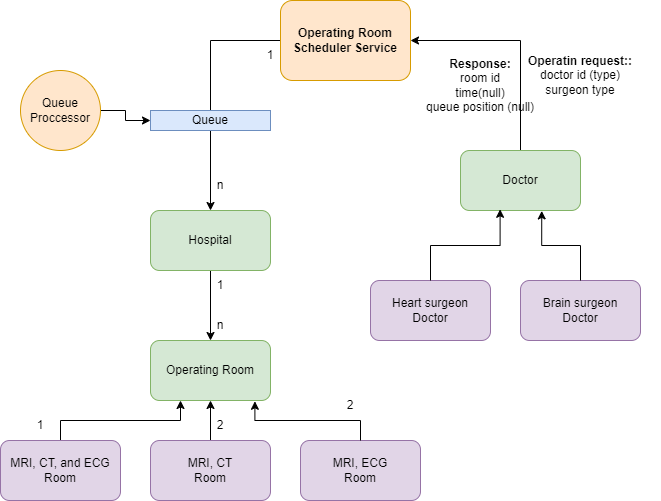

The diagram above was exported from draw.io. Its source (the exported page's mxGraphModel, read from the mxfile embedded in the PNG):
<mxGraphModel dx="1050" dy="655" grid="1" gridSize="10" guides="1" tooltips="1" connect="1" arrows="1" fold="1" page="1" pageScale="1" pageWidth="850" pageHeight="1100" background="none" math="0" shadow="0">
  <root>
    <mxCell id="0" />
    <mxCell id="1" parent="0" />
    <mxCell id="j0ooBG6pTi9QJVGyTv1V-15" style="edgeStyle=orthogonalEdgeStyle;rounded=0;orthogonalLoop=1;jettySize=auto;html=1;" edge="1" parent="1" source="j0ooBG6pTi9QJVGyTv1V-2" target="j0ooBG6pTi9QJVGyTv1V-3">
      <mxGeometry relative="1" as="geometry" />
    </mxCell>
    <mxCell id="j0ooBG6pTi9QJVGyTv1V-2" value="&lt;b&gt;Operating Room Scheduler Service&lt;/b&gt;" style="rounded=1;whiteSpace=wrap;html=1;fillColor=#ffe6cc;strokeColor=#d79b00;" vertex="1" parent="1">
      <mxGeometry x="360" y="120" width="130" height="80" as="geometry" />
    </mxCell>
    <mxCell id="j0ooBG6pTi9QJVGyTv1V-12" style="edgeStyle=orthogonalEdgeStyle;rounded=0;orthogonalLoop=1;jettySize=auto;html=1;exitX=0.5;exitY=1;exitDx=0;exitDy=0;entryX=0.5;entryY=0;entryDx=0;entryDy=0;" edge="1" parent="1" source="j0ooBG6pTi9QJVGyTv1V-3" target="j0ooBG6pTi9QJVGyTv1V-4">
      <mxGeometry relative="1" as="geometry" />
    </mxCell>
    <mxCell id="j0ooBG6pTi9QJVGyTv1V-3" value="Hospital" style="rounded=1;whiteSpace=wrap;html=1;fillColor=#d5e8d4;strokeColor=#82b366;" vertex="1" parent="1">
      <mxGeometry x="230" y="330" width="120" height="60" as="geometry" />
    </mxCell>
    <mxCell id="j0ooBG6pTi9QJVGyTv1V-4" value="Operating Room" style="rounded=1;whiteSpace=wrap;html=1;fillColor=#d5e8d4;strokeColor=#82b366;" vertex="1" parent="1">
      <mxGeometry x="230" y="460" width="120" height="60" as="geometry" />
    </mxCell>
    <mxCell id="j0ooBG6pTi9QJVGyTv1V-10" style="edgeStyle=orthogonalEdgeStyle;rounded=0;orthogonalLoop=1;jettySize=auto;html=1;exitX=0.5;exitY=0;exitDx=0;exitDy=0;entryX=0.5;entryY=1;entryDx=0;entryDy=0;" edge="1" parent="1" source="j0ooBG6pTi9QJVGyTv1V-5" target="j0ooBG6pTi9QJVGyTv1V-4">
      <mxGeometry relative="1" as="geometry" />
    </mxCell>
    <mxCell id="j0ooBG6pTi9QJVGyTv1V-5" value="MRI, CT&lt;div&gt;Room&lt;/div&gt;" style="rounded=1;whiteSpace=wrap;html=1;fillColor=#e1d5e7;strokeColor=#9673a6;" vertex="1" parent="1">
      <mxGeometry x="230" y="560" width="120" height="60" as="geometry" />
    </mxCell>
    <mxCell id="j0ooBG6pTi9QJVGyTv1V-11" style="edgeStyle=orthogonalEdgeStyle;rounded=0;orthogonalLoop=1;jettySize=auto;html=1;exitX=0.5;exitY=0;exitDx=0;exitDy=0;entryX=0.25;entryY=1;entryDx=0;entryDy=0;" edge="1" parent="1" source="j0ooBG6pTi9QJVGyTv1V-6" target="j0ooBG6pTi9QJVGyTv1V-4">
      <mxGeometry relative="1" as="geometry" />
    </mxCell>
    <mxCell id="j0ooBG6pTi9QJVGyTv1V-6" value="MRI, CT, and ECG&lt;div&gt;Room&lt;/div&gt;" style="rounded=1;whiteSpace=wrap;html=1;fillColor=#e1d5e7;strokeColor=#9673a6;" vertex="1" parent="1">
      <mxGeometry x="80" y="560" width="120" height="60" as="geometry" />
    </mxCell>
    <mxCell id="j0ooBG6pTi9QJVGyTv1V-7" value="MRI, ECG&lt;div&gt;Room&lt;/div&gt;" style="rounded=1;whiteSpace=wrap;html=1;fillColor=#e1d5e7;strokeColor=#9673a6;" vertex="1" parent="1">
      <mxGeometry x="380" y="560" width="120" height="60" as="geometry" />
    </mxCell>
    <mxCell id="j0ooBG6pTi9QJVGyTv1V-8" style="edgeStyle=orthogonalEdgeStyle;rounded=0;orthogonalLoop=1;jettySize=auto;html=1;exitX=0.5;exitY=0;exitDx=0;exitDy=0;entryX=0.87;entryY=1.013;entryDx=0;entryDy=0;entryPerimeter=0;" edge="1" parent="1" source="j0ooBG6pTi9QJVGyTv1V-7" target="j0ooBG6pTi9QJVGyTv1V-4">
      <mxGeometry relative="1" as="geometry" />
    </mxCell>
    <mxCell id="j0ooBG6pTi9QJVGyTv1V-13" value="1" style="text;html=1;align=center;verticalAlign=middle;whiteSpace=wrap;rounded=0;" vertex="1" parent="1">
      <mxGeometry x="270" y="390" width="60" height="30" as="geometry" />
    </mxCell>
    <mxCell id="j0ooBG6pTi9QJVGyTv1V-14" value="n" style="text;html=1;align=center;verticalAlign=middle;whiteSpace=wrap;rounded=0;" vertex="1" parent="1">
      <mxGeometry x="270" y="430" width="60" height="30" as="geometry" />
    </mxCell>
    <mxCell id="j0ooBG6pTi9QJVGyTv1V-16" value="1" style="text;html=1;align=center;verticalAlign=middle;whiteSpace=wrap;rounded=0;" vertex="1" parent="1">
      <mxGeometry x="320" y="160" width="60" height="30" as="geometry" />
    </mxCell>
    <mxCell id="j0ooBG6pTi9QJVGyTv1V-17" value="n" style="text;html=1;align=center;verticalAlign=middle;whiteSpace=wrap;rounded=0;" vertex="1" parent="1">
      <mxGeometry x="270" y="290" width="60" height="30" as="geometry" />
    </mxCell>
    <mxCell id="j0ooBG6pTi9QJVGyTv1V-19" style="edgeStyle=orthogonalEdgeStyle;rounded=0;orthogonalLoop=1;jettySize=auto;html=1;exitX=0.5;exitY=0;exitDx=0;exitDy=0;entryX=1;entryY=0.5;entryDx=0;entryDy=0;" edge="1" parent="1" source="j0ooBG6pTi9QJVGyTv1V-18" target="j0ooBG6pTi9QJVGyTv1V-2">
      <mxGeometry relative="1" as="geometry" />
    </mxCell>
    <mxCell id="j0ooBG6pTi9QJVGyTv1V-18" value="Doctor" style="rounded=1;whiteSpace=wrap;html=1;fillColor=#d5e8d4;strokeColor=#82b366;" vertex="1" parent="1">
      <mxGeometry x="540" y="270" width="120" height="60" as="geometry" />
    </mxCell>
    <mxCell id="j0ooBG6pTi9QJVGyTv1V-20" value="Heart surgeon&lt;br&gt;&lt;div&gt;Doctor&lt;/div&gt;" style="rounded=1;whiteSpace=wrap;html=1;fillColor=#e1d5e7;strokeColor=#9673a6;" vertex="1" parent="1">
      <mxGeometry x="450" y="400" width="120" height="60" as="geometry" />
    </mxCell>
    <mxCell id="j0ooBG6pTi9QJVGyTv1V-21" value="Brain surgeon&lt;br&gt;&lt;div&gt;Doctor&lt;/div&gt;" style="rounded=1;whiteSpace=wrap;html=1;fillColor=#e1d5e7;strokeColor=#9673a6;" vertex="1" parent="1">
      <mxGeometry x="600" y="400" width="120" height="60" as="geometry" />
    </mxCell>
    <mxCell id="j0ooBG6pTi9QJVGyTv1V-22" style="edgeStyle=orthogonalEdgeStyle;rounded=0;orthogonalLoop=1;jettySize=auto;html=1;exitX=0.5;exitY=0;exitDx=0;exitDy=0;entryX=0.33;entryY=0.98;entryDx=0;entryDy=0;entryPerimeter=0;" edge="1" parent="1" source="j0ooBG6pTi9QJVGyTv1V-20" target="j0ooBG6pTi9QJVGyTv1V-18">
      <mxGeometry relative="1" as="geometry" />
    </mxCell>
    <mxCell id="j0ooBG6pTi9QJVGyTv1V-23" style="edgeStyle=orthogonalEdgeStyle;rounded=0;orthogonalLoop=1;jettySize=auto;html=1;exitX=0.5;exitY=0;exitDx=0;exitDy=0;entryX=0.677;entryY=1.007;entryDx=0;entryDy=0;entryPerimeter=0;" edge="1" parent="1" source="j0ooBG6pTi9QJVGyTv1V-21" target="j0ooBG6pTi9QJVGyTv1V-18">
      <mxGeometry relative="1" as="geometry" />
    </mxCell>
    <mxCell id="j0ooBG6pTi9QJVGyTv1V-24" value="1" style="text;html=1;align=center;verticalAlign=middle;whiteSpace=wrap;rounded=0;" vertex="1" parent="1">
      <mxGeometry x="90" y="530" width="60" height="30" as="geometry" />
    </mxCell>
    <mxCell id="j0ooBG6pTi9QJVGyTv1V-25" value="2" style="text;html=1;align=center;verticalAlign=middle;whiteSpace=wrap;rounded=0;" vertex="1" parent="1">
      <mxGeometry x="270" y="530" width="60" height="30" as="geometry" />
    </mxCell>
    <mxCell id="j0ooBG6pTi9QJVGyTv1V-27" value="2" style="text;html=1;align=center;verticalAlign=middle;whiteSpace=wrap;rounded=0;" vertex="1" parent="1">
      <mxGeometry x="400" y="510" width="60" height="30" as="geometry" />
    </mxCell>
    <mxCell id="j0ooBG6pTi9QJVGyTv1V-28" value="&lt;b&gt;Operatin request::&lt;/b&gt;&lt;div&gt;doctor id (type)&lt;/div&gt;&lt;div&gt;surgeon type&lt;/div&gt;" style="text;html=1;align=center;verticalAlign=middle;whiteSpace=wrap;rounded=0;" vertex="1" parent="1">
      <mxGeometry x="580" y="180" width="160" height="30" as="geometry" />
    </mxCell>
    <mxCell id="j0ooBG6pTi9QJVGyTv1V-29" value="&lt;b&gt;Response:&lt;/b&gt;&lt;div&gt;room id&lt;/div&gt;&lt;div&gt;time(null)&lt;/div&gt;&lt;div&gt;queue position (null)&lt;/div&gt;" style="text;html=1;align=center;verticalAlign=middle;whiteSpace=wrap;rounded=0;" vertex="1" parent="1">
      <mxGeometry x="480" y="190" width="160" height="30" as="geometry" />
    </mxCell>
    <mxCell id="j0ooBG6pTi9QJVGyTv1V-30" value="Queue" style="rounded=0;whiteSpace=wrap;html=1;fillColor=#dae8fc;strokeColor=#6c8ebf;" vertex="1" parent="1">
      <mxGeometry x="230" y="230" width="120" height="20" as="geometry" />
    </mxCell>
    <mxCell id="j0ooBG6pTi9QJVGyTv1V-32" style="edgeStyle=orthogonalEdgeStyle;rounded=0;orthogonalLoop=1;jettySize=auto;html=1;entryX=0;entryY=0.5;entryDx=0;entryDy=0;" edge="1" parent="1" source="j0ooBG6pTi9QJVGyTv1V-31" target="j0ooBG6pTi9QJVGyTv1V-30">
      <mxGeometry relative="1" as="geometry" />
    </mxCell>
    <mxCell id="j0ooBG6pTi9QJVGyTv1V-31" value="Queue Proccessor" style="ellipse;whiteSpace=wrap;html=1;aspect=fixed;fillColor=#ffe6cc;strokeColor=#d79b00;" vertex="1" parent="1">
      <mxGeometry x="100" y="190" width="80" height="80" as="geometry" />
    </mxCell>
  </root>
</mxGraphModel>